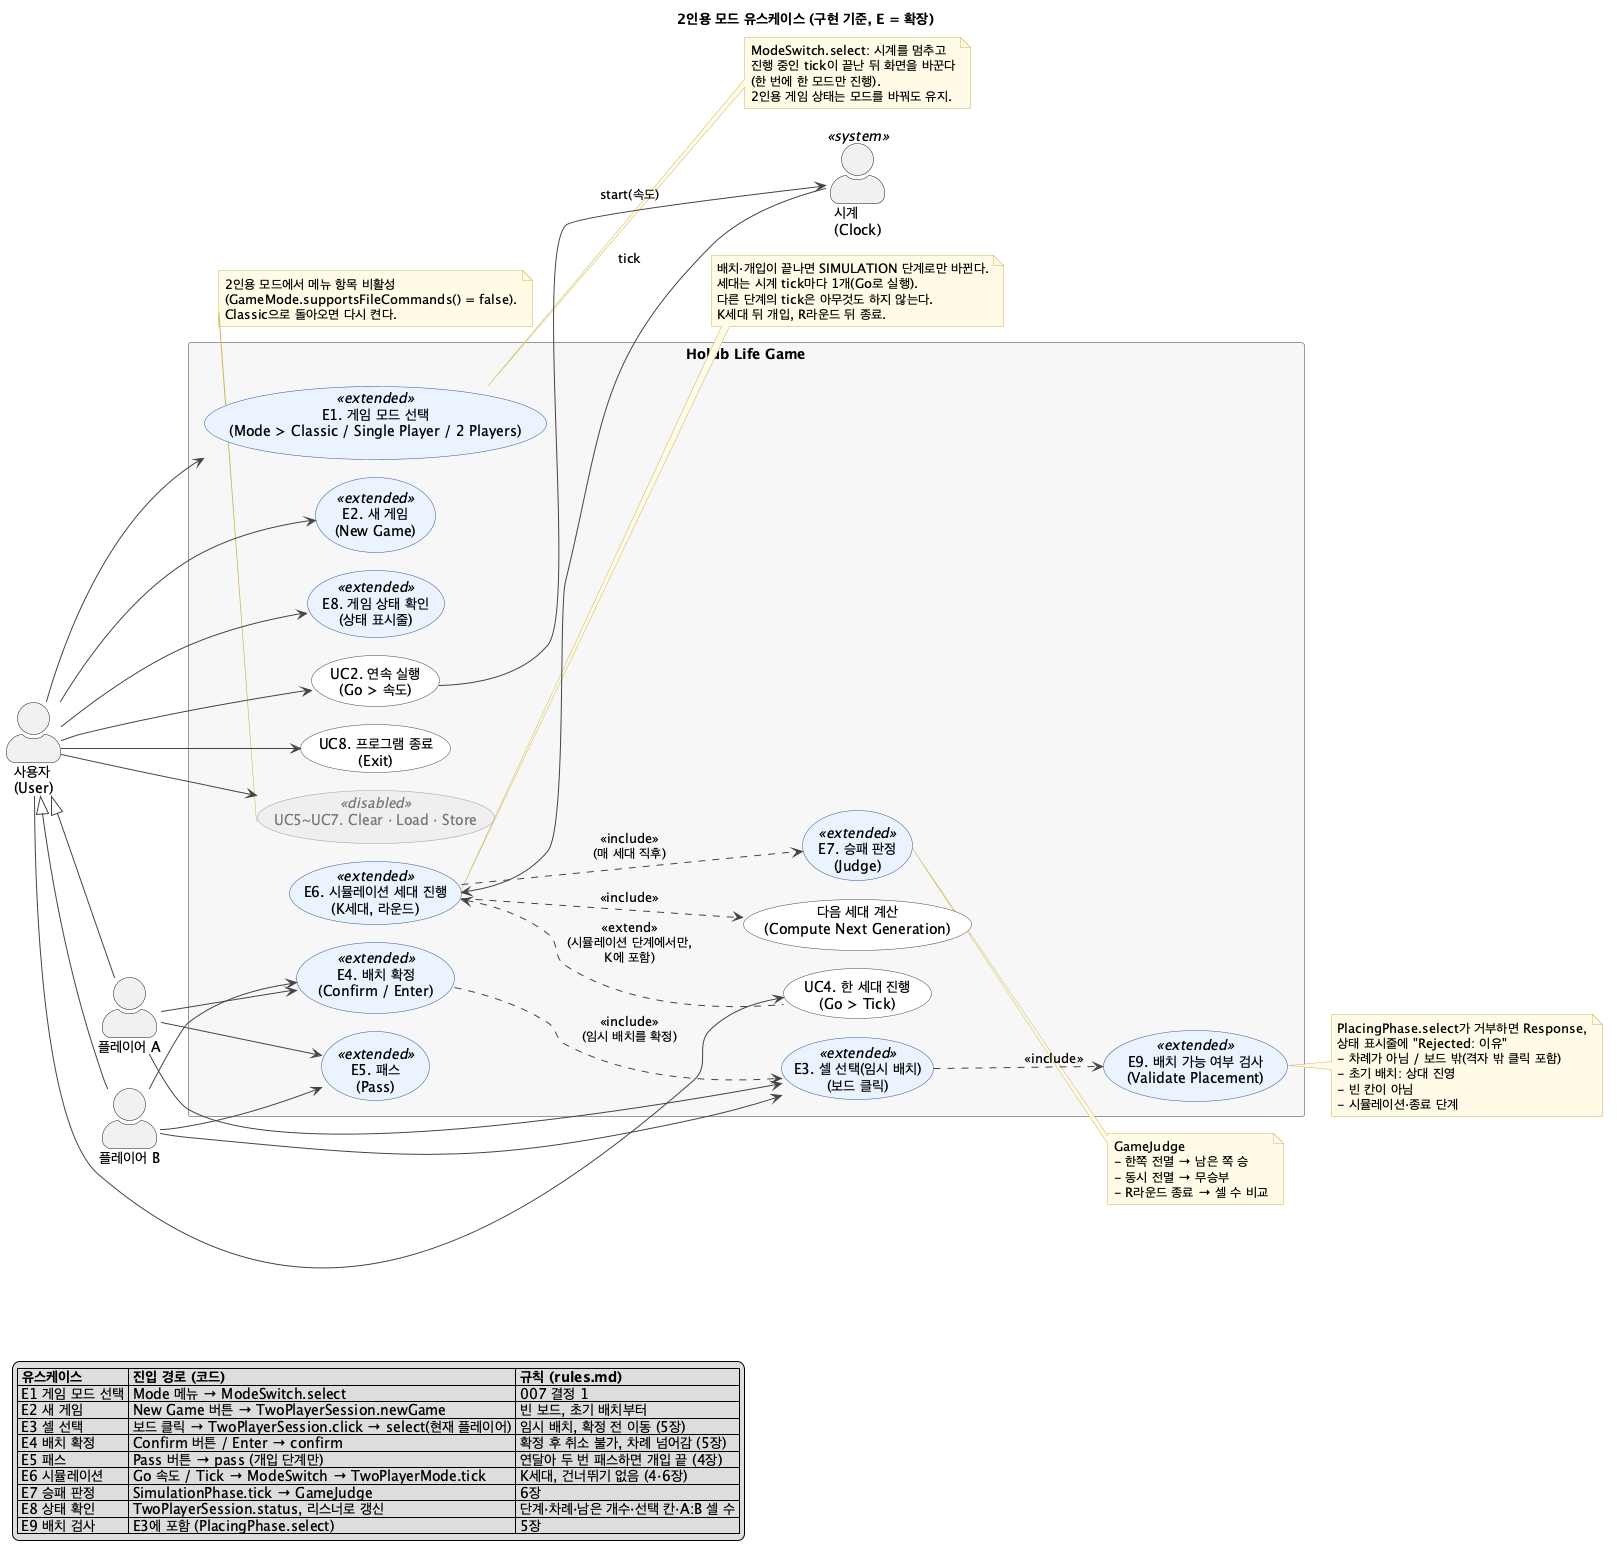

The diagram above was rendered by PlantUML. Its source (embedded in the PNG):
@startuml twoplayer-usecase
' 2인용 모드 유스케이스 다이어그램 (#8, 구현 기준)
' 원본 초안: diagrams/use-case diagram/holub-life-usecase-2p.puml (2026-11-02, 수정하지 않음)
' 근거 코드: ui/ModeSwitch, ui/GameMenu, twoplayer/TwoPlayerSession, twoplayer/ui/TwoPlayerPanel·TwoPlayerMode,
'           twoplayer/TwoPlayerGame·PlacingPhase·InterventionPhase·SimulationPhase·GameJudge
' 확장 유스케이스는 이름 앞에 'E'를 붙인다(과제 규칙). UC 번호는 holub-life-usecase.puml(클래식)과 같다.
' 초안과 달라진 점: E2 "2인 게임 시작" → "새 게임"(2인용 게임은 프로그램 시작 때 만들어지고, 다시 시작은 New Game 버튼),
'                   E6은 배치·개입이 끝나도 자동으로 돌지 않고 Go 메뉴(UC2 연속 실행 / UC4 Tick)로 진행,
'                   Clear·Load·Store(UC5~UC7)를 2인용 모드에서 비활성화.
' 2026-11-25: Mode 메뉴가 Classic / Single Player / 2 Players로 바뀜(#109, ui/docs/012). Preset 메뉴는 2인용에서 꺼져 있다.

skinparam defaultFontName "Noto Sans CJK KR"
skinparam shadowing false
skinparam packageStyle rectangle
skinparam actorStyle awesome
skinparam usecase {
  BackgroundColor #FFFFFF
  BorderColor #444444
  ArrowColor #444444
}
skinparam usecase<<extended>> {
  BackgroundColor #EAF2FF
  BorderColor #2F5597
}
skinparam usecase<<disabled>> {
  BackgroundColor #EEEEEE
  BorderColor #999999
  FontColor #777777
}
skinparam rectangle {
  BackgroundColor #F7F7F7
  BorderColor #999999
}
skinparam note {
  BackgroundColor #FFFBE6
  BorderColor #C9B458
}
left to right direction

title 2인용 모드 유스케이스 (구현 기준, E = 확장)

actor "사용자\n(User)" as User
actor "플레이어 A" as PA
actor "플레이어 B" as PB
actor "시계\n(Clock)" as Clock <<system>>

PA -up-|> User
PB -up-|> User

rectangle "Holub Life Game" {

  usecase "E1. 게임 모드 선택\n(Mode > Classic / Single Player / 2 Players)" as E1 <<extended>>
  usecase "E2. 새 게임\n(New Game)" as E2 <<extended>>
  usecase "E3. 셀 선택(임시 배치)\n(보드 클릭)" as E3 <<extended>>
  usecase "E4. 배치 확정\n(Confirm / Enter)" as E4 <<extended>>
  usecase "E5. 패스\n(Pass)" as E5 <<extended>>
  usecase "E6. 시뮬레이션 세대 진행\n(K세대, 라운드)" as E6 <<extended>>
  usecase "E7. 승패 판정\n(Judge)" as E7 <<extended>>
  usecase "E8. 게임 상태 확인\n(상태 표시줄)" as E8 <<extended>>
  usecase "E9. 배치 가능 여부 검사\n(Validate Placement)" as E9 <<extended>>

  usecase "UC2. 연속 실행\n(Go > 속도)" as UC2
  usecase "UC4. 한 세대 진행\n(Go > Tick)" as UC4
  usecase "UC8. 프로그램 종료\n(Exit)" as UC8
  usecase "UC5~UC7. Clear · Load · Store" as UCF <<disabled>>
  usecase "다음 세대 계산\n(Compute Next Generation)" as CNG
}

User --> E1
User --> E2
User --> E8
User --> UC2
User --> UC4
User --> UC8
User --> UCF
PA --> E3
PB --> E3
PA --> E4
PB --> E4
PA --> E5
PB --> E5

E3 ..> E9 : <<include>>
E4 ..> E3 : <<include>>\n(임시 배치를 확정)
UC2 --> Clock : start(속도)
Clock --> E6 : tick
E6 <.. UC4 : <<extend>>\n(시뮬레이션 단계에서만,\nK에 포함)
E6 ..> CNG : <<include>>
E6 ..> E7 : <<include>>\n(매 세대 직후)

note right of E1
  ModeSwitch.select: 시계를 멈추고
  진행 중인 tick이 끝난 뒤 화면을 바꾼다
  (한 번에 한 모드만 진행).
  2인용 게임 상태는 모드를 바꿔도 유지.
end note

note right of E9
  PlacingPhase.select가 거부하면 Response,
  상태 표시줄에 "Rejected: 이유"
  - 차례가 아님 / 보드 밖(격자 밖 클릭 포함)
  - 초기 배치: 상대 진영
  - 빈 칸이 아님
  - 시뮬레이션·종료 단계
end note

note right of E6
  배치·개입이 끝나면 SIMULATION 단계로만 바뀐다.
  세대는 시계 tick마다 1개(Go로 실행).
  다른 단계의 tick은 아무것도 하지 않는다.
  K세대 뒤 개입, R라운드 뒤 종료.
end note

note right of E7
  GameJudge
  - 한쪽 전멸 → 남은 쪽 승
  - 동시 전멸 → 무승부
  - R라운드 종료 → 셀 수 비교
end note

note bottom of UCF
  2인용 모드에서 메뉴 항목 비활성
  (GameMode.supportsFileCommands() = false).
  Classic으로 돌아오면 다시 켠다.
end note

legend bottom left
  |= 유스케이스 |= 진입 경로 (코드) |= 규칙 (rules.md) |
  | E1 게임 모드 선택 | Mode 메뉴 → ModeSwitch.select | 007 결정 1 |
  | E2 새 게임 | New Game 버튼 → TwoPlayerSession.newGame | 빈 보드, 초기 배치부터 |
  | E3 셀 선택 | 보드 클릭 → TwoPlayerSession.click → select(현재 플레이어) | 임시 배치, 확정 전 이동 (5장) |
  | E4 배치 확정 | Confirm 버튼 / Enter → confirm | 확정 후 취소 불가, 차례 넘어감 (5장) |
  | E5 패스 | Pass 버튼 → pass (개입 단계만) | 연달아 두 번 패스하면 개입 끝 (4장) |
  | E6 시뮬레이션 | Go 속도 / Tick → ModeSwitch → TwoPlayerMode.tick | K세대, 건너뛰기 없음 (4·6장) |
  | E7 승패 판정 | SimulationPhase.tick → GameJudge | 6장 |
  | E8 상태 확인 | TwoPlayerSession.status, 리스너로 갱신 | 단계·차례·남은 개수·선택 칸·A:B 셀 수 |
  | E9 배치 검사 | E3에 포함 (PlacingPhase.select) | 5장 |
endlegend

@enduml